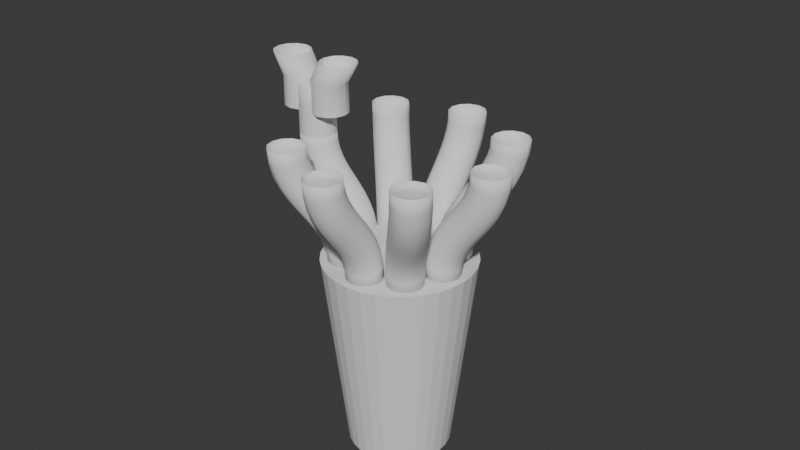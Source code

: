 # Source: 2m_vent_to_8x_710mm_vents_13.blend  (saved by Blender 5.1.29; exported with 4.5.12 LTS)
import bpy
from mathutils import Matrix  # noqa: F401  (used for matrix-valued properties, if any)

bpy.ops.wm.read_factory_settings(use_empty=True)
scene = bpy.context.scene
scene.name = 'Scene'

# ---- collections
col_0_710mmfi_vents = bpy.data.collections.new('0.710mmfi vents'); scene.collection.children.link(col_0_710mmfi_vents)

# ---- world
world_world = bpy.data.worlds.new('World'); scene.world = world_world
world_world.use_nodes = True; world_world.node_tree.nodes.clear()
_N = world_world.node_tree.nodes; _L = world_world.node_tree.links
n0 = _N.new('ShaderNodeOutputWorld'); n0.name = 'World Output'; n0.location = (200, 100)
n1 = _N.new('ShaderNodeBackground'); n1.name = 'Background'; n1.location = (-200, 100)
n1.inputs[0].default_value = (0.05088, 0.05088, 0.05088, 1.0)
_L.new(n1.outputs[0], n0.inputs[0])
n0.is_active_output = True
world_world.color = (0.05088, 0.05088, 0.05088)
world_world.sun_shadow_jitter_overblur = 0.0

# ---- meshes
me_cone_013 = bpy.data.meshes.new('Cone.013')
me_cone_013.from_pydata([(1.895e-05, 1.5, 4.0), (0.2927, 1.471, 4.0), (0.574, 1.386, 4.0), (0.8334, 1.247, 4.0), (1.061, 1.061, 4.0), (1.247, 0.8333, 4.0), (1.386, 0.574, 4.0), (1.471, 0.2926, 4.0), (1.5, -5.312e-05, 4.0), (1.471, -0.2927, 4.0), (1.386, -0.5741, 4.0), (1.247, -0.8334, 4.0), (1.061, -1.061, 4.0), (0.8334, -1.247, 4.0), (0.574, -1.386, 4.0), (0.2927, -1.471, 4.0), (1.895e-05, -1.5, 4.0), (-0.2926, -1.471, 4.0), (-0.574, -1.386, 4.0), (-0.8333, -1.247, 4.0), (-1.061, -1.061, 4.0), (-1.247, -0.8334, 4.0), (-1.386, -0.5741, 4.0), (-1.471, -0.2927, 4.0), (-1.5, -5.312e-05, 4.0), (-1.471, 0.2926, 4.0), (-1.386, 0.574, 4.0), (-1.247, 0.8333, 4.0), (-1.061, 1.061, 4.0), (-0.8333, 1.247, 4.0), (-0.574, 1.386, 4.0), (-0.2926, 1.471, 4.0), (1.337e-06, 1.029, 2.857e-07), (0.2008, 1.009, 2.857e-07), (0.3938, 0.9508, 2.857e-07), (0.5718, 0.8557, 2.857e-07), (0.7277, 0.7277, 2.857e-07), (0.8557, 0.5718, 2.857e-07), (0.9508, 0.3938, 2.857e-07), (1.009, 0.2008, 2.857e-07), (1.029, -8.855e-07, 2.857e-07), (1.009, -0.2008, 2.857e-07), (0.9508, -0.3938, 2.857e-07), (0.8557, -0.5718, 2.857e-07), (0.7277, -0.7277, 2.857e-07), (0.5718, -0.8557, 2.857e-07), (0.3938, -0.9508, 2.857e-07), (0.2008, -1.009, 2.857e-07), (1.337e-06, -1.029, 2.857e-07), (-0.2008, -1.009, 2.857e-07), (-0.3938, -0.9508, 2.857e-07), (-0.5718, -0.8557, 2.857e-07), (-0.7277, -0.7277, 2.857e-07), (-0.8557, -0.5718, 2.857e-07), (-0.9508, -0.3938, 2.857e-07), (-1.009, -0.2008, 2.857e-07), (-1.029, -8.855e-07, 2.857e-07), (-1.009, 0.2008, 2.857e-07), (-0.9508, 0.3938, 2.857e-07), (-0.8557, 0.5718, 2.857e-07), (-0.7277, 0.7277, 2.857e-07), (-0.5718, 0.8557, 2.857e-07), (-0.3938, 0.9508, 2.857e-07), (-0.2008, 1.009, 2.857e-07)], [], [(0, 31, 30, 29, 28, 27, 26, 25, 24, 23, 22, 21, 20, 19, 18, 17, 16, 15, 14, 13, 12, 11, 10, 9, 8, 7, 6, 5, 4, 3, 2, 1), (31, 0, 32, 63), (30, 31, 63, 62), (29, 30, 62, 61), (28, 29, 61, 60), (27, 28, 60, 59), (26, 27, 59, 58), (25, 26, 58, 57), (24, 25, 57, 56), (23, 24, 56, 55), (22, 23, 55, 54), (21, 22, 54, 53), (20, 21, 53, 52), (19, 20, 52, 51), (18, 19, 51, 50), (17, 18, 50, 49), (16, 17, 49, 48), (15, 16, 48, 47), (14, 15, 47, 46), (13, 14, 46, 45), (12, 13, 45, 44), (11, 12, 44, 43), (10, 11, 43, 42), (9, 10, 42, 41), (8, 9, 41, 40), (7, 8, 40, 39), (6, 7, 39, 38), (5, 6, 38, 37), (4, 5, 37, 36), (3, 4, 36, 35), (2, 3, 35, 34), (1, 2, 34, 33), (0, 1, 33, 32)])
_uv = me_cone_013.uv_layers.new(name='UVMap')
_uv.uv.foreach_set('vector', [0.75, 0.49, 0.7032, 0.4854, 0.6582, 0.4717, 0.6167, 0.4496, 0.5803, 0.4197, 0.5504, 0.3833, 0.5283, 0.3418, 0.5146, 0.2968, 0.51, 0.25, 0.5146, 0.2032, 0.5283, 0.1582, 0.5504, 0.1167, 0.5803, 0.08029, 0.6167, 0.05045, 0.6582, 0.02827, 0.7032, 0.01461, 0.75, 0.01, 0.7968, 0.01461, 0.8418, 0.02827, 0.8833, 0.05045, 0.9197, 0.08029, 0.9496, 0.1167, 0.9717, 0.1582, 0.9854, 0.2032, 0.99, 0.25, 0.9854, 0.2968, 0.9717, 0.3418, 0.9496, 0.3833, 0.9197, 0.4197, 0.8833, 0.4496, 0.8418, 0.4717, 0.7968, 0.4854, 0.2032, 0.4854, 0.25, 0.49, 0.25, 0.37, 0.2266, 0.3677, 0.1582, 0.4717, 0.2032, 0.4854, 0.2266, 0.3677, 0.2041, 0.3609, 0.1167, 0.4496, 0.1582, 0.4717, 0.2041, 0.3609, 0.1833, 0.3498, 0.08029, 0.4197, 0.1167, 0.4496, 0.1833, 0.3498, 0.1651, 0.3349, 0.05045, 0.3833, 0.08029, 0.4197, 0.1651, 0.3349, 0.1502, 0.3167, 0.02827, 0.3418, 0.05045, 0.3833, 0.1502, 0.3167, 0.1391, 0.2959, 0.01461, 0.2968, 0.02827, 0.3418, 0.1391, 0.2959, 0.1323, 0.2734, 0.01, 0.25, 0.01461, 0.2968, 0.1323, 0.2734, 0.13, 0.25, 0.01461, 0.2032, 0.01, 0.25, 0.13, 0.25, 0.1323, 0.2266, 0.02827, 0.1582, 0.01461, 0.2032, 0.1323, 0.2266, 0.1391, 0.2041, 0.05045, 0.1167, 0.02827, 0.1582, 0.1391, 0.2041, 0.1502, 0.1833, 0.08029, 0.08029, 0.05045, 0.1167, 0.1502, 0.1833, 0.1651, 0.1651, 0.1167, 0.05045, 0.08029, 0.08029, 0.1651, 0.1651, 0.1833, 0.1502, 0.1582, 0.02827, 0.1167, 0.05045, 0.1833, 0.1502, 0.2041, 0.1391, 0.2032, 0.01461, 0.1582, 0.02827, 0.2041, 0.1391, 0.2266, 0.1323, 0.25, 0.01, 0.2032, 0.01461, 0.2266, 0.1323, 0.25, 0.13, 0.2968, 0.01461, 0.25, 0.01, 0.25, 0.13, 0.2734, 0.1323, 0.3418, 0.02827, 0.2968, 0.01461, 0.2734, 0.1323, 0.2959, 0.1391, 0.3833, 0.05045, 0.3418, 0.02827, 0.2959, 0.1391, 0.3167, 0.1502, 0.4197, 0.08029, 0.3833, 0.05045, 0.3167, 0.1502, 0.3349, 0.1651, 0.4496, 0.1167, 0.4197, 0.08029, 0.3349, 0.1651, 0.3498, 0.1833, 0.4717, 0.1582, 0.4496, 0.1167, 0.3498, 0.1833, 0.3609, 0.2041, 0.4854, 0.2032, 0.4717, 0.1582, 0.3609, 0.2041, 0.3677, 0.2266, 0.49, 0.25, 0.4854, 0.2032, 0.3677, 0.2266, 0.37, 0.25, 0.4854, 0.2968, 0.49, 0.25, 0.37, 0.25, 0.3677, 0.2734, 0.4717, 0.3418, 0.4854, 0.2968, 0.3677, 0.2734, 0.3609, 0.2959, 0.4496, 0.3833, 0.4717, 0.3418, 0.3609, 0.2959, 0.3498, 0.3167, 0.4197, 0.4197, 0.4496, 0.3833, 0.3498, 0.3167, 0.3349, 0.3349, 0.3833, 0.4496, 0.4197, 0.4197, 0.3349, 0.3349, 0.3167, 0.3498, 0.3418, 0.4717, 0.3833, 0.4496, 0.3167, 0.3498, 0.2959, 0.3609, 0.2968, 0.4854, 0.3418, 0.4717, 0.2959, 0.3609, 0.2734, 0.3677, 0.25, 0.49, 0.2968, 0.4854, 0.2734, 0.3677, 0.25, 0.37])
me_cone_013.update()
me_cone_007 = bpy.data.meshes.new('Cone.007')
me_cone_007.from_pydata([(-1.826e-08, 1.508, 2.667), (0.2942, 1.479, 2.667), (0.5771, 1.393, 2.667), (0.8378, 1.254, 2.667), (1.066, 1.066, 2.667), (1.254, 0.8378, 2.667), (1.393, 0.5771, 2.667), (1.479, 0.2942, 2.667), (1.508, 0.0, 2.667), (1.479, -0.2942, 2.667), (1.393, -0.5771, 2.667), (1.254, -0.8378, 2.667), (1.066, -1.066, 2.667), (0.8378, -1.254, 2.667), (0.5771, -1.393, 2.667), (0.2942, -1.479, 2.667), (-1.826e-08, -1.508, 2.667), (-0.2942, -1.479, 2.667), (-0.5771, -1.393, 2.667), (-0.8378, -1.254, 2.667), (-1.066, -1.066, 2.667), (-1.254, -0.8378, 2.667), (-1.393, -0.5771, 2.667), (-1.479, -0.2942, 2.667), (-1.508, 0.0, 2.667), (-1.479, 0.2942, 2.667), (-1.393, 0.5771, 2.667), (-1.254, 0.8378, 2.667), (-1.066, 1.066, 2.667), (-0.8378, 1.254, 2.667), (-0.5771, 1.393, 2.667), (-0.2942, 1.479, 2.667), (5.157e-11, 0.09789, 0.0), (0.0191, 0.09601, 0.0), (0.03746, 0.09044, 0.0), (0.05438, 0.08139, 0.0), (0.06922, 0.06922, 0.0), (0.08139, 0.05438, 0.0), (0.09044, 0.03746, 0.0), (0.09601, 0.0191, 0.0), (0.09789, 2.413e-10, 0.0), (0.09601, -0.0191, 0.0), (0.09044, -0.03746, 0.0), (0.08139, -0.05438, 0.0), (0.06922, -0.06922, 0.0), (0.05438, -0.08139, 0.0), (0.03746, -0.09044, 0.0), (0.0191, -0.09601, 0.0), (5.157e-11, -0.09789, 0.0), (-0.0191, -0.09601, 0.0), (-0.03746, -0.09044, 0.0), (-0.05438, -0.08139, 0.0), (-0.06922, -0.06922, 0.0), (-0.08139, -0.05438, 0.0), (-0.09044, -0.03746, 0.0), (-0.09601, -0.0191, 0.0), (-0.09789, 2.413e-10, 0.0), (-0.09601, 0.0191, 0.0), (-0.09044, 0.03746, 0.0), (-0.08139, 0.05438, 0.0), (-0.06922, 0.06922, 0.0), (-0.05438, 0.08139, 0.0), (-0.03746, 0.09044, 0.0), (-0.0191, 0.09601, 0.0), (-1.137e-07, 1.508, 3.073), (0.2942, 1.479, 3.073), (0.5771, 1.393, 3.073), (0.8378, 1.254, 3.073), (1.066, 1.066, 3.073), (1.254, 0.8378, 3.073), (1.393, 0.5771, 3.073), (1.479, 0.2942, 3.073), (1.508, 0.0, 3.073), (1.479, -0.2942, 3.073), (1.393, -0.5771, 3.073), (1.254, -0.8378, 3.073), (1.066, -1.066, 3.073), (0.8378, -1.254, 3.073), (0.5771, -1.393, 3.073), (0.2942, -1.479, 3.073), (-1.137e-07, -1.508, 3.073), (-0.2942, -1.479, 3.073), (-0.5771, -1.393, 3.073), (-0.8378, -1.254, 3.073), (-1.066, -1.066, 3.073), (-1.254, -0.8378, 3.073), (-1.393, -0.5771, 3.073), (-1.479, -0.2942, 3.073), (-1.508, 0.0, 3.073), (-1.479, 0.2942, 3.073), (-1.393, 0.5771, 3.073), (-1.254, 0.8378, 3.073), (-1.066, 1.066, 3.073), (-0.8378, 1.254, 3.073), (-0.5771, 1.393, 3.073), (-0.2942, 1.479, 3.073)], [], [(17, 16, 80, 81), (31, 0, 32, 63), (30, 31, 63, 62), (29, 30, 62, 61), (28, 29, 61, 60), (27, 28, 60, 59), (26, 27, 59, 58), (25, 26, 58, 57), (24, 25, 57, 56), (23, 24, 56, 55), (22, 23, 55, 54), (21, 22, 54, 53), (20, 21, 53, 52), (19, 20, 52, 51), (18, 19, 51, 50), (17, 18, 50, 49), (16, 17, 49, 48), (15, 16, 48, 47), (14, 15, 47, 46), (13, 14, 46, 45), (12, 13, 45, 44), (11, 12, 44, 43), (10, 11, 43, 42), (9, 10, 42, 41), (8, 9, 41, 40), (7, 8, 40, 39), (6, 7, 39, 38), (5, 6, 38, 37), (4, 5, 37, 36), (3, 4, 36, 35), (2, 3, 35, 34), (1, 2, 34, 33), (0, 1, 33, 32), (64, 95, 94, 93, 92, 91, 90, 89, 88, 87, 86, 85, 84, 83, 82, 81, 80, 79, 78, 77, 76, 75, 74, 73, 72, 71, 70, 69, 68, 67, 66, 65), (24, 23, 87, 88), (4, 3, 67, 68), (31, 30, 94, 95), (11, 10, 74, 75), (18, 17, 81, 82), (25, 24, 88, 89), (5, 4, 68, 69), (0, 31, 95, 64), (12, 11, 75, 76), (19, 18, 82, 83), (26, 25, 89, 90), (6, 5, 69, 70), (13, 12, 76, 77), (20, 19, 83, 84), (27, 26, 90, 91), (7, 6, 70, 71), (14, 13, 77, 78), (21, 20, 84, 85), (1, 0, 64, 65), (28, 27, 91, 92), (8, 7, 71, 72), (15, 14, 78, 79), (22, 21, 85, 86), (2, 1, 65, 66), (29, 28, 92, 93), (9, 8, 72, 73), (16, 15, 79, 80), (23, 22, 86, 87), (3, 2, 66, 67), (30, 29, 93, 94), (10, 9, 73, 74)])
_uv = me_cone_007.uv_layers.new(name='UVMap')
_uv.uv.foreach_set('vector', [0.2032, 0.01461, 0.25, 0.01, 0.25, 0.01, 0.2032, 0.01461, 0.2032, 0.4854, 0.25, 0.49, 0.25, 0.37, 0.2266, 0.3677, 0.1582, 0.4717, 0.2032, 0.4854, 0.2266, 0.3677, 0.2041, 0.3609, 0.1167, 0.4496, 0.1582, 0.4717, 0.2041, 0.3609, 0.1833, 0.3498, 0.08029, 0.4197, 0.1167, 0.4496, 0.1833, 0.3498, 0.1651, 0.3349, 0.05045, 0.3833, 0.08029, 0.4197, 0.1651, 0.3349, 0.1502, 0.3167, 0.02827, 0.3418, 0.05045, 0.3833, 0.1502, 0.3167, 0.1391, 0.2959, 0.01461, 0.2968, 0.02827, 0.3418, 0.1391, 0.2959, 0.1323, 0.2734, 0.01, 0.25, 0.01461, 0.2968, 0.1323, 0.2734, 0.13, 0.25, 0.01461, 0.2032, 0.01, 0.25, 0.13, 0.25, 0.1323, 0.2266, 0.02827, 0.1582, 0.01461, 0.2032, 0.1323, 0.2266, 0.1391, 0.2041, 0.05045, 0.1167, 0.02827, 0.1582, 0.1391, 0.2041, 0.1502, 0.1833, 0.08029, 0.08029, 0.05045, 0.1167, 0.1502, 0.1833, 0.1651, 0.1651, 0.1167, 0.05045, 0.08029, 0.08029, 0.1651, 0.1651, 0.1833, 0.1502, 0.1582, 0.02827, 0.1167, 0.05045, 0.1833, 0.1502, 0.2041, 0.1391, 0.2032, 0.01461, 0.1582, 0.02827, 0.2041, 0.1391, 0.2266, 0.1323, 0.25, 0.01, 0.2032, 0.01461, 0.2266, 0.1323, 0.25, 0.13, 0.2968, 0.01461, 0.25, 0.01, 0.25, 0.13, 0.2734, 0.1323, 0.3418, 0.02827, 0.2968, 0.01461, 0.2734, 0.1323, 0.2959, 0.1391, 0.3833, 0.05045, 0.3418, 0.02827, 0.2959, 0.1391, 0.3167, 0.1502, 0.4197, 0.08029, 0.3833, 0.05045, 0.3167, 0.1502, 0.3349, 0.1651, 0.4496, 0.1167, 0.4197, 0.08029, 0.3349, 0.1651, 0.3498, 0.1833, 0.4717, 0.1582, 0.4496, 0.1167, 0.3498, 0.1833, 0.3609, 0.2041, 0.4854, 0.2032, 0.4717, 0.1582, 0.3609, 0.2041, 0.3677, 0.2266, 0.49, 0.25, 0.4854, 0.2032, 0.3677, 0.2266, 0.37, 0.25, 0.4854, 0.2968, 0.49, 0.25, 0.37, 0.25, 0.3677, 0.2734, 0.4717, 0.3418, 0.4854, 0.2968, 0.3677, 0.2734, 0.3609, 0.2959, 0.4496, 0.3833, 0.4717, 0.3418, 0.3609, 0.2959, 0.3498, 0.3167, 0.4197, 0.4197, 0.4496, 0.3833, 0.3498, 0.3167, 0.3349, 0.3349, 0.3833, 0.4496, 0.4197, 0.4197, 0.3349, 0.3349, 0.3167, 0.3498, 0.3418, 0.4717, 0.3833, 0.4496, 0.3167, 0.3498, 0.2959, 0.3609, 0.2968, 0.4854, 0.3418, 0.4717, 0.2959, 0.3609, 0.2734, 0.3677, 0.25, 0.49, 0.2968, 0.4854, 0.2734, 0.3677, 0.25, 0.37, 0.75, 0.49, 0.7032, 0.4854, 0.6582, 0.4717, 0.6167, 0.4496, 0.5803, 0.4197, 0.5504, 0.3833, 0.5283, 0.3418, 0.5146, 0.2968, 0.51, 0.25, 0.5146, 0.2032, 0.5283, 0.1582, 0.5504, 0.1167, 0.5803, 0.08029, 0.6167, 0.05045, 0.6582, 0.02827, 0.7032, 0.01461, 0.75, 0.01, 0.7968, 0.01461, 0.8418, 0.02827, 0.8833, 0.05045, 0.9197, 0.08029, 0.9496, 0.1167, 0.9717, 0.1582, 0.9854, 0.2032, 0.99, 0.25, 0.9854, 0.2968, 0.9717, 0.3418, 0.9496, 0.3833, 0.9197, 0.4197, 0.8833, 0.4496, 0.8418, 0.4717, 0.7968, 0.4854, 0.01, 0.25, 0.01461, 0.2032, 0.01461, 0.2032, 0.01, 0.25, 0.4197, 0.4197, 0.3833, 0.4496, 0.3833, 0.4496, 0.4197, 0.4197, 0.2032, 0.4854, 0.1582, 0.4717, 0.1582, 0.4717, 0.2032, 0.4854, 0.4496, 0.1167, 0.4717, 0.1582, 0.4717, 0.1582, 0.4496, 0.1167, 0.1582, 0.02827, 0.2032, 0.01461, 0.2032, 0.01461, 0.1582, 0.02827, 0.01461, 0.2968, 0.01, 0.25, 0.01, 0.25, 0.01461, 0.2968, 0.4496, 0.3833, 0.4197, 0.4197, 0.4197, 0.4197, 0.4496, 0.3833, 0.25, 0.49, 0.2032, 0.4854, 0.2032, 0.4854, 0.25, 0.49, 0.4197, 0.08029, 0.4496, 0.1167, 0.4496, 0.1167, 0.4197, 0.08029, 0.1167, 0.05045, 0.1582, 0.02827, 0.1582, 0.02827, 0.1167, 0.05045, 0.02827, 0.3418, 0.01461, 0.2968, 0.01461, 0.2968, 0.02827, 0.3418, 0.4717, 0.3418, 0.4496, 0.3833, 0.4496, 0.3833, 0.4717, 0.3418, 0.3833, 0.05045, 0.4197, 0.08029, 0.4197, 0.08029, 0.3833, 0.05045, 0.08029, 0.08029, 0.1167, 0.05045, 0.1167, 0.05045, 0.08029, 0.08029, 0.05045, 0.3833, 0.02827, 0.3418, 0.02827, 0.3418, 0.05045, 0.3833, 0.4854, 0.2968, 0.4717, 0.3418, 0.4717, 0.3418, 0.4854, 0.2968, 0.3418, 0.02827, 0.3833, 0.05045, 0.3833, 0.05045, 0.3418, 0.02827, 0.05045, 0.1167, 0.08029, 0.08029, 0.08029, 0.08029, 0.05045, 0.1167, 0.2968, 0.4854, 0.25, 0.49, 0.25, 0.49, 0.2968, 0.4854, 0.08029, 0.4197, 0.05045, 0.3833, 0.05045, 0.3833, 0.08029, 0.4197, 0.49, 0.25, 0.4854, 0.2968, 0.4854, 0.2968, 0.49, 0.25, 0.2968, 0.01461, 0.3418, 0.02827, 0.3418, 0.02827, 0.2968, 0.01461, 0.02827, 0.1582, 0.05045, 0.1167, 0.05045, 0.1167, 0.02827, 0.1582, 0.3418, 0.4717, 0.2968, 0.4854, 0.2968, 0.4854, 0.3418, 0.4717, 0.1167, 0.4496, 0.08029, 0.4197, 0.08029, 0.4197, 0.1167, 0.4496, 0.4854, 0.2032, 0.49, 0.25, 0.49, 0.25, 0.4854, 0.2032, 0.25, 0.01, 0.2968, 0.01461, 0.2968, 0.01461, 0.25, 0.01, 0.01461, 0.2032, 0.02827, 0.1582, 0.02827, 0.1582, 0.01461, 0.2032, 0.3833, 0.4496, 0.3418, 0.4717, 0.3418, 0.4717, 0.3833, 0.4496, 0.1582, 0.4717, 0.1167, 0.4496, 0.1167, 0.4496, 0.1582, 0.4717, 0.4717, 0.1582, 0.4854, 0.2032, 0.4854, 0.2032, 0.4717, 0.1582])
me_cone_007.update()
me_b_ziercurve_001 = bpy.data.meshes.new('BézierCurve.001')
me_b_ziercurve_001.from_pydata([(-1.336, -0.228, 2.0), (-1.203, -0.3616, 2.0), (-1.02, -0.4105, 2.0), (-0.8378, -0.3616, 2.0), (-0.7042, -0.228, 2.0), (-0.6553, -0.04551, 2.0), (-0.7042, 0.137, 2.0), (-0.8378, 0.2706, 2.0), (-1.02, 0.3195, 2.0), (-1.203, 0.2706, 2.0), (-1.336, 0.137, 2.0), (-1.385, -0.04551, 2.0), (-1.336, -0.228, 2.6), (-1.203, -0.3616, 2.6), (-1.02, -0.4105, 2.6), (-0.8378, -0.3616, 2.6), (-0.7042, -0.228, 2.6), (-0.6553, -0.04551, 2.6), (-0.7042, 0.137, 2.6), (-0.8378, 0.2706, 2.6), (-1.02, 0.3195, 2.6), (-1.203, 0.2706, 2.6), (-1.336, 0.137, 2.6), (-1.385, -0.04551, 2.6), (-1.336, -0.228, 3.0), (-1.203, -0.3616, 3.0), (-1.02, -0.4105, 3.0), (-0.8378, -0.3616, 3.0), (-0.7042, -0.228, 3.0), (-0.6553, -0.04551, 3.0), (-0.7042, 0.137, 3.0), (-0.8378, 0.2706, 3.0), (-1.02, 0.3195, 3.0), (-1.203, 0.2706, 3.0), (-1.336, 0.137, 3.0), (-1.385, -0.04551, 3.0), (-1.975, -0.04551, 3.471), (-1.927, 0.132, 3.471), (-1.797, 0.2619, 3.471), (-1.62, 0.3095, 3.471), (-1.442, 0.2619, 3.471), (-1.313, 0.132, 3.471), (-1.265, -0.04551, 3.471), (-1.313, -0.223, 3.471), (-1.442, -0.3529, 3.471), (-1.62, -0.4005, 3.471), (-1.797, -0.3529, 3.471), (-1.927, -0.223, 3.471), (-1.74, -0.04551, 3.067), (-1.692, 0.132, 3.067), (-1.562, 0.2619, 3.067), (-1.385, 0.3095, 3.067), (-1.207, 0.2619, 3.067), (-1.078, 0.132, 3.067), (-1.03, -0.04551, 3.067), (-1.078, -0.223, 3.067), (-1.207, -0.3529, 3.067), (-1.385, -0.4005, 3.067), (-1.562, -0.3529, 3.067), (-1.692, -0.223, 3.067), (-1.74, -0.04551, 2.471), (-1.692, 0.132, 2.471), (-1.562, 0.2619, 2.471), (-1.385, 0.3095, 2.471), (-1.207, 0.2619, 2.471), (-1.078, 0.132, 2.471), (-1.03, -0.04551, 2.471), (-1.078, -0.223, 2.471), (-1.207, -0.3529, 2.471), (-1.385, -0.4005, 2.471), (-1.562, -0.3529, 2.471), (-1.692, -0.223, 2.471), (-1.985, -0.04551, 3.471), (-1.936, 0.137, 3.471), (-1.802, 0.2706, 3.471), (-1.62, 0.3195, 3.471), (-1.437, 0.2706, 3.471), (-1.304, 0.137, 3.471), (-1.255, -0.04551, 3.471), (-1.304, -0.228, 3.471), (-1.437, -0.3616, 3.471), (-1.62, -0.4105, 3.471), (-1.802, -0.3616, 3.471), (-1.936, -0.228, 3.471), (-1.75, -0.04551, 3.067), (-1.701, 0.137, 3.067), (-1.567, 0.2706, 3.067), (-1.385, 0.3195, 3.067), (-1.202, 0.2706, 3.067), (-1.069, 0.137, 3.067), (-1.02, -0.04551, 3.067), (-1.069, -0.228, 3.067), (-1.202, -0.3616, 3.067), (-1.385, -0.4105, 3.067), (-1.567, -0.3616, 3.067), (-1.701, -0.228, 3.067), (-1.75, -0.04551, 2.471), (-1.701, 0.137, 2.471), (-1.567, 0.2706, 2.471), (-1.385, 0.3195, 2.471), (-1.202, 0.2706, 2.471), (-1.069, 0.137, 2.471), (-1.02, -0.04551, 2.471), (-1.069, -0.228, 2.471), (-1.202, -0.3616, 2.471), (-1.385, -0.4105, 2.471), (-1.567, -0.3616, 2.471), (-1.701, -0.228, 2.471), (-1.328, -0.223, 2.0), (-1.198, -0.3529, 2.0), (-1.02, -0.4005, 2.0), (-0.8428, -0.3529, 2.0), (-0.7128, -0.223, 2.0), (-0.6653, -0.04551, 2.0), (-0.7128, 0.132, 2.0), (-0.8428, 0.2619, 2.0), (-1.02, 0.3095, 2.0), (-1.198, 0.2619, 2.0), (-1.328, 0.132, 2.0), (-1.375, -0.04551, 2.0), (-1.328, -0.223, 2.6), (-1.198, -0.3529, 2.6), (-1.02, -0.4005, 2.6), (-0.8428, -0.3529, 2.6), (-0.7128, -0.223, 2.6), (-0.6653, -0.04551, 2.6), (-0.7128, 0.132, 2.6), (-0.8428, 0.2619, 2.6), (-1.02, 0.3095, 2.6), (-1.198, 0.2619, 2.6), (-1.328, 0.132, 2.6), (-1.375, -0.04551, 2.6), (-1.328, -0.223, 3.0), (-1.198, -0.3529, 3.0), (-1.02, -0.4005, 3.0), (-0.8428, -0.3529, 3.0), (-0.7128, -0.223, 3.0), (-0.6653, -0.04551, 3.0), (-0.7128, 0.132, 3.0), (-0.8428, 0.2619, 3.0), (-1.02, 0.3095, 3.0), (-1.198, 0.2619, 3.0), (-1.328, 0.132, 3.0), (-1.375, -0.04551, 3.0), (-0.3825, -0.228, 2.471), (-0.5161, -0.3616, 2.471), (-0.6986, -0.4105, 2.471), (-0.8811, -0.3616, 2.471), (-1.015, -0.228, 2.471), (-1.064, -0.04551, 2.471), (-1.015, 0.137, 2.471), (-0.8811, 0.2706, 2.471), (-0.6986, 0.3195, 2.471), (-0.5161, 0.2706, 2.471), (-0.3825, 0.137, 2.471), (-0.3336, -0.04551, 2.471), (-0.3825, -0.228, 3.067), (-0.5161, -0.3616, 3.067), (-0.6986, -0.4105, 3.067), (-0.8811, -0.3616, 3.067), (-1.015, -0.228, 3.067), (-1.064, -0.04551, 3.067), (-1.015, 0.137, 3.067), (-0.8811, 0.2706, 3.067), (-0.6986, 0.3195, 3.067), (-0.5161, 0.2706, 3.067), (-0.3825, 0.137, 3.067), (-0.3336, -0.04551, 3.067), (-0.1475, -0.228, 3.471), (-0.2811, -0.3616, 3.471), (-0.4636, -0.4105, 3.471), (-0.6461, -0.3616, 3.471), (-0.7797, -0.228, 3.471), (-0.8286, -0.04551, 3.471), (-0.7797, 0.137, 3.471), (-0.6461, 0.2706, 3.471), (-0.4636, 0.3195, 3.471), (-0.2811, 0.2706, 3.471), (-0.1475, 0.137, 3.471), (-0.09862, -0.04551, 3.471), (-0.3912, -0.223, 2.471), (-0.5211, -0.3529, 2.471), (-0.6986, -0.4005, 2.471), (-0.8761, -0.3529, 2.471), (-1.006, -0.223, 2.471), (-1.054, -0.04551, 2.471), (-1.006, 0.132, 2.471), (-0.8761, 0.2619, 2.471), (-0.6986, 0.3095, 2.471), (-0.5211, 0.2619, 2.471), (-0.3912, 0.132, 2.471), (-0.3436, -0.04551, 2.471), (-0.3912, -0.223, 3.067), (-0.5211, -0.3529, 3.067), (-0.6986, -0.4005, 3.067), (-0.8761, -0.3529, 3.067), (-1.006, -0.223, 3.067), (-1.054, -0.04551, 3.067), (-1.006, 0.132, 3.067), (-0.8761, 0.2619, 3.067), (-0.6986, 0.3095, 3.067), (-0.5211, 0.2619, 3.067), (-0.3912, 0.132, 3.067), (-0.3436, -0.04551, 3.067), (-0.1562, -0.223, 3.471), (-0.2861, -0.3529, 3.471), (-0.4636, -0.4005, 3.471), (-0.6411, -0.3529, 3.471), (-0.7711, -0.223, 3.471), (-0.8186, -0.04551, 3.471), (-0.7711, 0.132, 3.471), (-0.6411, 0.2619, 3.471), (-0.4636, 0.3095, 3.471), (-0.2861, 0.2619, 3.471), (-0.1562, 0.132, 3.471), (-0.1086, -0.04551, 3.471)], [], [(0, 12, 23, 11), (1, 13, 12, 0), (2, 14, 13, 1), (3, 15, 14, 2), (4, 16, 15, 3), (5, 17, 16, 4), (6, 18, 17, 5), (7, 19, 18, 6), (8, 20, 19, 7), (9, 21, 20, 8), (10, 22, 21, 9), (11, 23, 22, 10), (12, 24, 35, 23), (13, 25, 24, 12), (14, 26, 25, 13), (15, 27, 26, 14), (16, 28, 27, 15), (17, 29, 28, 16), (18, 30, 29, 17), (19, 31, 30, 18), (20, 32, 31, 19), (21, 33, 32, 20), (22, 34, 33, 21), (23, 35, 34, 22), (73, 72, 36, 37), (74, 73, 37, 38), (75, 74, 38, 39), (76, 75, 39, 40), (77, 76, 40, 41), (78, 77, 41, 42), (79, 78, 42, 43), (80, 79, 43, 44), (81, 80, 44, 45), (82, 81, 45, 46), (83, 82, 46, 47), (72, 83, 47, 36), (48, 49, 37, 36), (49, 50, 38, 37), (50, 51, 39, 38), (51, 52, 40, 39), (52, 53, 41, 40), (53, 54, 42, 41), (54, 55, 43, 42), (55, 56, 44, 43), (56, 57, 45, 44), (57, 58, 46, 45), (58, 59, 47, 46), (59, 48, 36, 47), (60, 61, 49, 48), (61, 62, 50, 49), (62, 63, 51, 50), (63, 64, 52, 51), (64, 65, 53, 52), (65, 66, 54, 53), (66, 67, 55, 54), (67, 68, 56, 55), (68, 69, 57, 56), (69, 70, 58, 57), (70, 71, 59, 58), (71, 60, 48, 59), (84, 72, 73, 85), (85, 73, 74, 86), (86, 74, 75, 87), (87, 75, 76, 88), (88, 76, 77, 89), (89, 77, 78, 90), (90, 78, 79, 91), (91, 79, 80, 92), (92, 80, 81, 93), (93, 81, 82, 94), (94, 82, 83, 95), (95, 83, 72, 84), (96, 84, 85, 97), (97, 85, 86, 98), (98, 86, 87, 99), (99, 87, 88, 100), (100, 88, 89, 101), (101, 89, 90, 102), (102, 90, 91, 103), (103, 91, 92, 104), (104, 92, 93, 105), (105, 93, 94, 106), (106, 94, 95, 107), (107, 95, 84, 96), (108, 119, 131, 120), (109, 108, 120, 121), (110, 109, 121, 122), (111, 110, 122, 123), (112, 111, 123, 124), (113, 112, 124, 125), (114, 113, 125, 126), (115, 114, 126, 127), (116, 115, 127, 128), (117, 116, 128, 129), (118, 117, 129, 130), (119, 118, 130, 131), (120, 131, 143, 132), (121, 120, 132, 133), (122, 121, 133, 134), (123, 122, 134, 135), (124, 123, 135, 136), (125, 124, 136, 137), (126, 125, 137, 138), (127, 126, 138, 139), (128, 127, 139, 140), (129, 128, 140, 141), (130, 129, 141, 142), (131, 130, 142, 143), (35, 24, 132, 143), (24, 25, 133, 132), (25, 26, 134, 133), (26, 27, 135, 134), (27, 28, 136, 135), (28, 29, 137, 136), (29, 30, 138, 137), (30, 31, 139, 138), (31, 32, 140, 139), (32, 33, 141, 140), (33, 34, 142, 141), (34, 35, 143, 142), (144, 156, 167, 155), (145, 157, 156, 144), (146, 158, 157, 145), (147, 159, 158, 146), (148, 160, 159, 147), (149, 161, 160, 148), (150, 162, 161, 149), (151, 163, 162, 150), (152, 164, 163, 151), (153, 165, 164, 152), (154, 166, 165, 153), (155, 167, 166, 154), (156, 168, 179, 167), (157, 169, 168, 156), (158, 170, 169, 157), (159, 171, 170, 158), (160, 172, 171, 159), (161, 173, 172, 160), (162, 174, 173, 161), (163, 175, 174, 162), (164, 176, 175, 163), (165, 177, 176, 164), (166, 178, 177, 165), (167, 179, 178, 166), (180, 191, 203, 192), (181, 180, 192, 193), (182, 181, 193, 194), (183, 182, 194, 195), (184, 183, 195, 196), (185, 184, 196, 197), (186, 185, 197, 198), (187, 186, 198, 199), (188, 187, 199, 200), (189, 188, 200, 201), (190, 189, 201, 202), (191, 190, 202, 203), (192, 203, 215, 204), (193, 192, 204, 205), (194, 193, 205, 206), (195, 194, 206, 207), (196, 195, 207, 208), (197, 196, 208, 209), (198, 197, 209, 210), (199, 198, 210, 211), (200, 199, 211, 212), (201, 200, 212, 213), (202, 201, 213, 214), (203, 202, 214, 215), (179, 168, 204, 215), (168, 169, 205, 204), (169, 170, 206, 205), (170, 171, 207, 206), (171, 172, 208, 207), (172, 173, 209, 208), (173, 174, 210, 209), (174, 175, 211, 210), (175, 176, 212, 211), (176, 177, 213, 212), (177, 178, 214, 213), (178, 179, 215, 214)])
me_b_ziercurve_001.polygons.foreach_set('use_smooth', [True] * 180)
_uv = me_b_ziercurve_001.uv_layers.new(name='UVMap')
_uv.uv.foreach_set('vector', [0.8333, 1.0, 0.9167, 1.0, 0.9167, 0.9167, 0.8333, 0.9167, 0.8333, 0.08333, 0.9167, 0.08333, 0.9167, 0.0, 0.8333, 0.0, 0.8333, 0.1667, 0.9167, 0.1667, 0.9167, 0.08333, 0.8333, 0.08333, 0.8333, 0.25, 0.9167, 0.25, 0.9167, 0.1667, 0.8333, 0.1667, 0.8333, 0.3333, 0.9167, 0.3333, 0.9167, 0.25, 0.8333, 0.25, 0.8333, 0.4167, 0.9167, 0.4167, 0.9167, 0.3333, 0.8333, 0.3333, 0.8333, 0.5, 0.9167, 0.5, 0.9167, 0.4167, 0.8333, 0.4167, 0.8333, 0.5833, 0.9167, 0.5833, 0.9167, 0.5, 0.8333, 0.5, 0.8333, 0.6667, 0.9167, 0.6667, 0.9167, 0.5833, 0.8333, 0.5833, 0.8333, 0.75, 0.9167, 0.75, 0.9167, 0.6667, 0.8333, 0.6667, 0.8333, 0.8333, 0.9167, 0.8333, 0.9167, 0.75, 0.8333, 0.75, 0.8333, 0.9167, 0.9167, 0.9167, 0.9167, 0.8333, 0.8333, 0.8333, 0.9167, 1.0, 1.0, 1.0, 1.0, 0.9167, 0.9167, 0.9167, 0.9167, 0.08333, 1.0, 0.08333, 1.0, 0.0, 0.9167, 0.0, 0.9167, 0.1667, 1.0, 0.1667, 1.0, 0.08333, 0.9167, 0.08333, 0.9167, 0.25, 1.0, 0.25, 1.0, 0.1667, 0.9167, 0.1667, 0.9167, 0.3333, 1.0, 0.3333, 1.0, 0.25, 0.9167, 0.25, 0.9167, 0.4167, 1.0, 0.4167, 1.0, 0.3333, 0.9167, 0.3333, 0.9167, 0.5, 1.0, 0.5, 1.0, 0.4167, 0.9167, 0.4167, 0.9167, 0.5833, 1.0, 0.5833, 1.0, 0.5, 0.9167, 0.5, 0.9167, 0.6667, 1.0, 0.6667, 1.0, 0.5833, 0.9167, 0.5833, 0.9167, 0.75, 1.0, 0.75, 1.0, 0.6667, 0.9167, 0.6667, 0.9167, 0.8333, 1.0, 0.8333, 1.0, 0.75, 0.9167, 0.75, 0.9167, 0.9167, 1.0, 0.9167, 1.0, 0.8333, 0.9167, 0.8333, 1.0, 0.8333, 1.0, 0.9167, 1.0, 0.9167, 1.0, 0.8333, 1.0, 0.75, 1.0, 0.8333, 1.0, 0.8333, 1.0, 0.75, 1.0, 0.6667, 1.0, 0.75, 1.0, 0.75, 1.0, 0.6667, 1.0, 0.5833, 1.0, 0.6667, 1.0, 0.6667, 1.0, 0.5833, 1.0, 0.5, 1.0, 0.5833, 1.0, 0.5833, 1.0, 0.5, 1.0, 0.4167, 1.0, 0.5, 1.0, 0.5, 1.0, 0.4167, 1.0, 0.3333, 1.0, 0.4167, 1.0, 0.4167, 1.0, 0.3333, 1.0, 0.25, 1.0, 0.3333, 1.0, 0.3333, 1.0, 0.25, 1.0, 0.1667, 1.0, 0.25, 1.0, 0.25, 1.0, 0.1667, 1.0, 0.08333, 1.0, 0.1667, 1.0, 0.1667, 1.0, 0.08333, 1.0, 0.0, 1.0, 0.08333, 1.0, 0.08333, 1.0, 0.0, 1.0, 0.9167, 1.0, 1.0, 1.0, 1.0, 1.0, 0.9167, 0.9167, 0.9167, 0.9167, 0.8333, 1.0, 0.8333, 1.0, 0.9167, 0.9167, 0.8333, 0.9167, 0.75, 1.0, 0.75, 1.0, 0.8333, 0.9167, 0.75, 0.9167, 0.6667, 1.0, 0.6667, 1.0, 0.75, 0.9167, 0.6667, 0.9167, 0.5833, 1.0, 0.5833, 1.0, 0.6667, 0.9167, 0.5833, 0.9167, 0.5, 1.0, 0.5, 1.0, 0.5833, 0.9167, 0.5, 0.9167, 0.4167, 1.0, 0.4167, 1.0, 0.5, 0.9167, 0.4167, 0.9167, 0.3333, 1.0, 0.3333, 1.0, 0.4167, 0.9167, 0.3333, 0.9167, 0.25, 1.0, 0.25, 1.0, 0.3333, 0.9167, 0.25, 0.9167, 0.1667, 1.0, 0.1667, 1.0, 0.25, 0.9167, 0.1667, 0.9167, 0.08333, 1.0, 0.08333, 1.0, 0.1667, 0.9167, 0.08333, 0.9167, 0.0, 1.0, 0.0, 1.0, 0.08333, 0.9167, 1.0, 0.9167, 0.9167, 1.0, 0.9167, 1.0, 1.0, 0.8333, 0.9167, 0.8333, 0.8333, 0.9167, 0.8333, 0.9167, 0.9167, 0.8333, 0.8333, 0.8333, 0.75, 0.9167, 0.75, 0.9167, 0.8333, 0.8333, 0.75, 0.8333, 0.6667, 0.9167, 0.6667, 0.9167, 0.75, 0.8333, 0.6667, 0.8333, 0.5833, 0.9167, 0.5833, 0.9167, 0.6667, 0.8333, 0.5833, 0.8333, 0.5, 0.9167, 0.5, 0.9167, 0.5833, 0.8333, 0.5, 0.8333, 0.4167, 0.9167, 0.4167, 0.9167, 0.5, 0.8333, 0.4167, 0.8333, 0.3333, 0.9167, 0.3333, 0.9167, 0.4167, 0.8333, 0.3333, 0.8333, 0.25, 0.9167, 0.25, 0.9167, 0.3333, 0.8333, 0.25, 0.8333, 0.1667, 0.9167, 0.1667, 0.9167, 0.25, 0.8333, 0.1667, 0.8333, 0.08333, 0.9167, 0.08333, 0.9167, 0.1667, 0.8333, 0.08333, 0.8333, 0.0, 0.9167, 0.0, 0.9167, 0.08333, 0.8333, 1.0, 0.8333, 0.9167, 0.9167, 0.9167, 0.9167, 1.0, 0.9167, 0.9167, 1.0, 0.9167, 1.0, 0.8333, 0.9167, 0.8333, 0.9167, 0.8333, 1.0, 0.8333, 1.0, 0.75, 0.9167, 0.75, 0.9167, 0.75, 1.0, 0.75, 1.0, 0.6667, 0.9167, 0.6667, 0.9167, 0.6667, 1.0, 0.6667, 1.0, 0.5833, 0.9167, 0.5833, 0.9167, 0.5833, 1.0, 0.5833, 1.0, 0.5, 0.9167, 0.5, 0.9167, 0.5, 1.0, 0.5, 1.0, 0.4167, 0.9167, 0.4167, 0.9167, 0.4167, 1.0, 0.4167, 1.0, 0.3333, 0.9167, 0.3333, 0.9167, 0.3333, 1.0, 0.3333, 1.0, 0.25, 0.9167, 0.25, 0.9167, 0.25, 1.0, 0.25, 1.0, 0.1667, 0.9167, 0.1667, 0.9167, 0.1667, 1.0, 0.1667, 1.0, 0.08333, 0.9167, 0.08333, 0.9167, 0.08333, 1.0, 0.08333, 1.0, 0.0, 0.9167, 0.0, 0.9167, 1.0, 1.0, 1.0, 1.0, 0.9167, 0.9167, 0.9167, 0.8333, 0.9167, 0.9167, 0.9167, 0.9167, 0.8333, 0.8333, 0.8333, 0.8333, 0.8333, 0.9167, 0.8333, 0.9167, 0.75, 0.8333, 0.75, 0.8333, 0.75, 0.9167, 0.75, 0.9167, 0.6667, 0.8333, 0.6667, 0.8333, 0.6667, 0.9167, 0.6667, 0.9167, 0.5833, 0.8333, 0.5833, 0.8333, 0.5833, 0.9167, 0.5833, 0.9167, 0.5, 0.8333, 0.5, 0.8333, 0.5, 0.9167, 0.5, 0.9167, 0.4167, 0.8333, 0.4167, 0.8333, 0.4167, 0.9167, 0.4167, 0.9167, 0.3333, 0.8333, 0.3333, 0.8333, 0.3333, 0.9167, 0.3333, 0.9167, 0.25, 0.8333, 0.25, 0.8333, 0.25, 0.9167, 0.25, 0.9167, 0.1667, 0.8333, 0.1667, 0.8333, 0.1667, 0.9167, 0.1667, 0.9167, 0.08333, 0.8333, 0.08333, 0.8333, 0.08333, 0.9167, 0.08333, 0.9167, 0.0, 0.8333, 0.0, 0.8333, 1.0, 0.9167, 1.0, 0.9167, 0.9167, 0.8333, 0.9167, 0.8333, 1.0, 0.8333, 0.9167, 0.9167, 0.9167, 0.9167, 1.0, 0.8333, 0.08333, 0.8333, 0.0, 0.9167, 0.0, 0.9167, 0.08333, 0.8333, 0.1667, 0.8333, 0.08333, 0.9167, 0.08333, 0.9167, 0.1667, 0.8333, 0.25, 0.8333, 0.1667, 0.9167, 0.1667, 0.9167, 0.25, 0.8333, 0.3333, 0.8333, 0.25, 0.9167, 0.25, 0.9167, 0.3333, 0.8333, 0.4167, 0.8333, 0.3333, 0.9167, 0.3333, 0.9167, 0.4167, 0.8333, 0.5, 0.8333, 0.4167, 0.9167, 0.4167, 0.9167, 0.5, 0.8333, 0.5833, 0.8333, 0.5, 0.9167, 0.5, 0.9167, 0.5833, 0.8333, 0.6667, 0.8333, 0.5833, 0.9167, 0.5833, 0.9167, 0.6667, 0.8333, 0.75, 0.8333, 0.6667, 0.9167, 0.6667, 0.9167, 0.75, 0.8333, 0.8333, 0.8333, 0.75, 0.9167, 0.75, 0.9167, 0.8333, 0.8333, 0.9167, 0.8333, 0.8333, 0.9167, 0.8333, 0.9167, 0.9167, 0.9167, 1.0, 0.9167, 0.9167, 1.0, 0.9167, 1.0, 1.0, 0.9167, 0.08333, 0.9167, 0.0, 1.0, 0.0, 1.0, 0.08333, 0.9167, 0.1667, 0.9167, 0.08333, 1.0, 0.08333, 1.0, 0.1667, 0.9167, 0.25, 0.9167, 0.1667, 1.0, 0.1667, 1.0, 0.25, 0.9167, 0.3333, 0.9167, 0.25, 1.0, 0.25, 1.0, 0.3333, 0.9167, 0.4167, 0.9167, 0.3333, 1.0, 0.3333, 1.0, 0.4167, 0.9167, 0.5, 0.9167, 0.4167, 1.0, 0.4167, 1.0, 0.5, 0.9167, 0.5833, 0.9167, 0.5, 1.0, 0.5, 1.0, 0.5833, 0.9167, 0.6667, 0.9167, 0.5833, 1.0, 0.5833, 1.0, 0.6667, 0.9167, 0.75, 0.9167, 0.6667, 1.0, 0.6667, 1.0, 0.75, 0.9167, 0.8333, 0.9167, 0.75, 1.0, 0.75, 1.0, 0.8333, 0.9167, 0.9167, 0.9167, 0.8333, 1.0, 0.8333, 1.0, 0.9167, 1.0, 0.9167, 1.0, 1.0, 1.0, 1.0, 1.0, 0.9167, 1.0, 0.0, 1.0, 0.08333, 1.0, 0.08333, 1.0, 0.0, 1.0, 0.08333, 1.0, 0.1667, 1.0, 0.1667, 1.0, 0.08333, 1.0, 0.1667, 1.0, 0.25, 1.0, 0.25, 1.0, 0.1667, 1.0, 0.25, 1.0, 0.3333, 1.0, 0.3333, 1.0, 0.25, 1.0, 0.3333, 1.0, 0.4167, 1.0, 0.4167, 1.0, 0.3333, 1.0, 0.4167, 1.0, 0.5, 1.0, 0.5, 1.0, 0.4167, 1.0, 0.5, 1.0, 0.5833, 1.0, 0.5833, 1.0, 0.5, 1.0, 0.5833, 1.0, 0.6667, 1.0, 0.6667, 1.0, 0.5833, 1.0, 0.6667, 1.0, 0.75, 1.0, 0.75, 1.0, 0.6667, 1.0, 0.75, 1.0, 0.8333, 1.0, 0.8333, 1.0, 0.75, 1.0, 0.8333, 1.0, 0.9167, 1.0, 0.9167, 1.0, 0.8333, 0.8333, 1.0, 0.9167, 1.0, 0.9167, 0.9167, 0.8333, 0.9167, 0.8333, 0.08333, 0.9167, 0.08333, 0.9167, 0.0, 0.8333, 0.0, 0.8333, 0.1667, 0.9167, 0.1667, 0.9167, 0.08333, 0.8333, 0.08333, 0.8333, 0.25, 0.9167, 0.25, 0.9167, 0.1667, 0.8333, 0.1667, 0.8333, 0.3333, 0.9167, 0.3333, 0.9167, 0.25, 0.8333, 0.25, 0.8333, 0.4167, 0.9167, 0.4167, 0.9167, 0.3333, 0.8333, 0.3333, 0.8333, 0.5, 0.9167, 0.5, 0.9167, 0.4167, 0.8333, 0.4167, 0.8333, 0.5833, 0.9167, 0.5833, 0.9167, 0.5, 0.8333, 0.5, 0.8333, 0.6667, 0.9167, 0.6667, 0.9167, 0.5833, 0.8333, 0.5833, 0.8333, 0.75, 0.9167, 0.75, 0.9167, 0.6667, 0.8333, 0.6667, 0.8333, 0.8333, 0.9167, 0.8333, 0.9167, 0.75, 0.8333, 0.75, 0.8333, 0.9167, 0.9167, 0.9167, 0.9167, 0.8333, 0.8333, 0.8333, 0.9167, 1.0, 1.0, 1.0, 1.0, 0.9167, 0.9167, 0.9167, 0.9167, 0.08333, 1.0, 0.08333, 1.0, 0.0, 0.9167, 0.0, 0.9167, 0.1667, 1.0, 0.1667, 1.0, 0.08333, 0.9167, 0.08333, 0.9167, 0.25, 1.0, 0.25, 1.0, 0.1667, 0.9167, 0.1667, 0.9167, 0.3333, 1.0, 0.3333, 1.0, 0.25, 0.9167, 0.25, 0.9167, 0.4167, 1.0, 0.4167, 1.0, 0.3333, 0.9167, 0.3333, 0.9167, 0.5, 1.0, 0.5, 1.0, 0.4167, 0.9167, 0.4167, 0.9167, 0.5833, 1.0, 0.5833, 1.0, 0.5, 0.9167, 0.5, 0.9167, 0.6667, 1.0, 0.6667, 1.0, 0.5833, 0.9167, 0.5833, 0.9167, 0.75, 1.0, 0.75, 1.0, 0.6667, 0.9167, 0.6667, 0.9167, 0.8333, 1.0, 0.8333, 1.0, 0.75, 0.9167, 0.75, 0.9167, 0.9167, 1.0, 0.9167, 1.0, 0.8333, 0.9167, 0.8333, 0.8333, 1.0, 0.8333, 0.9167, 0.9167, 0.9167, 0.9167, 1.0, 0.8333, 0.08333, 0.8333, 0.0, 0.9167, 0.0, 0.9167, 0.08333, 0.8333, 0.1667, 0.8333, 0.08333, 0.9167, 0.08333, 0.9167, 0.1667, 0.8333, 0.25, 0.8333, 0.1667, 0.9167, 0.1667, 0.9167, 0.25, 0.8333, 0.3333, 0.8333, 0.25, 0.9167, 0.25, 0.9167, 0.3333, 0.8333, 0.4167, 0.8333, 0.3333, 0.9167, 0.3333, 0.9167, 0.4167, 0.8333, 0.5, 0.8333, 0.4167, 0.9167, 0.4167, 0.9167, 0.5, 0.8333, 0.5833, 0.8333, 0.5, 0.9167, 0.5, 0.9167, 0.5833, 0.8333, 0.6667, 0.8333, 0.5833, 0.9167, 0.5833, 0.9167, 0.6667, 0.8333, 0.75, 0.8333, 0.6667, 0.9167, 0.6667, 0.9167, 0.75, 0.8333, 0.8333, 0.8333, 0.75, 0.9167, 0.75, 0.9167, 0.8333, 0.8333, 0.9167, 0.8333, 0.8333, 0.9167, 0.8333, 0.9167, 0.9167, 0.9167, 1.0, 0.9167, 0.9167, 1.0, 0.9167, 1.0, 1.0, 0.9167, 0.08333, 0.9167, 0.0, 1.0, 0.0, 1.0, 0.08333, 0.9167, 0.1667, 0.9167, 0.08333, 1.0, 0.08333, 1.0, 0.1667, 0.9167, 0.25, 0.9167, 0.1667, 1.0, 0.1667, 1.0, 0.25, 0.9167, 0.3333, 0.9167, 0.25, 1.0, 0.25, 1.0, 0.3333, 0.9167, 0.4167, 0.9167, 0.3333, 1.0, 0.3333, 1.0, 0.4167, 0.9167, 0.5, 0.9167, 0.4167, 1.0, 0.4167, 1.0, 0.5, 0.9167, 0.5833, 0.9167, 0.5, 1.0, 0.5, 1.0, 0.5833, 0.9167, 0.6667, 0.9167, 0.5833, 1.0, 0.5833, 1.0, 0.6667, 0.9167, 0.75, 0.9167, 0.6667, 1.0, 0.6667, 1.0, 0.75, 0.9167, 0.8333, 0.9167, 0.75, 1.0, 0.75, 1.0, 0.8333, 0.9167, 0.9167, 0.9167, 0.8333, 1.0, 0.8333, 1.0, 0.9167, 1.0, 0.9167, 1.0, 1.0, 1.0, 1.0, 1.0, 0.9167, 1.0, 0.0, 1.0, 0.08333, 1.0, 0.08333, 1.0, 0.0, 1.0, 0.08333, 1.0, 0.1667, 1.0, 0.1667, 1.0, 0.08333, 1.0, 0.1667, 1.0, 0.25, 1.0, 0.25, 1.0, 0.1667, 1.0, 0.25, 1.0, 0.3333, 1.0, 0.3333, 1.0, 0.25, 1.0, 0.3333, 1.0, 0.4167, 1.0, 0.4167, 1.0, 0.3333, 1.0, 0.4167, 1.0, 0.5, 1.0, 0.5, 1.0, 0.4167, 1.0, 0.5, 1.0, 0.5833, 1.0, 0.5833, 1.0, 0.5, 1.0, 0.5833, 1.0, 0.6667, 1.0, 0.6667, 1.0, 0.5833, 1.0, 0.6667, 1.0, 0.75, 1.0, 0.75, 1.0, 0.6667, 1.0, 0.75, 1.0, 0.8333, 1.0, 0.8333, 1.0, 0.75, 1.0, 0.8333, 1.0, 0.9167, 1.0, 0.9167, 1.0, 0.8333])
me_b_ziercurve_001.auto_texspace = False
me_b_ziercurve_001.update()

# ---- curves / text
cu_b_ziercurve = bpy.data.curves.new('BézierCurve', 'CURVE')
cu_b_ziercurve.dimensions = '3D'
_sp = cu_b_ziercurve.splines.new('BEZIER'); _sp.bezier_points.add(1)
_sp.bezier_points.foreach_set('co', [2.384e-07, 0.0, 0.0, 2.384e-07, 0.0, 2.0])
_sp.bezier_points.foreach_set('handle_left', [2.384e-07, 0.0, -0.2, 2.384e-07, 0.0, 1.7])
_sp.bezier_points.foreach_set('handle_right', [2.384e-07, 0.0, 0.2, 2.384e-07, 0.0, 2.2])
for _p, _l, _r in zip(_sp.bezier_points, ['ALIGNED', 'ALIGNED'], ['ALIGNED', 'ALIGNED']): _p.handle_left_type = _l; _p.handle_right_type = _r
_sp.order_u = 0
_sp.order_v = 0
cu_b_ziercurve.use_path = True
cu_b_ziercurve.fill_mode = 'FULL'
cu_b_ziercurve_002 = bpy.data.curves.new('BézierCurve.002', 'CURVE')
cu_b_ziercurve_002.dimensions = '3D'
_sp = cu_b_ziercurve_002.splines.new('BEZIER'); _sp.bezier_points.add(0)
_sp.bezier_points.foreach_set('co', [2.384e-07, 0.0, 2.0])
_sp.bezier_points.foreach_set('handle_left', [2.384e-07, 0.0, 1.7])
_sp.bezier_points.foreach_set('handle_right', [2.384e-07, 0.0, 2.2])
for _p, _l, _r in zip(_sp.bezier_points, ['ALIGNED'], ['ALIGNED']): _p.handle_left_type = _l; _p.handle_right_type = _r
_sp.order_u = 0
_sp.order_v = 0
cu_b_ziercurve_002.use_path = True
cu_b_ziercurve_002.fill_mode = 'FULL'
cu_b_ziercurve_103 = bpy.data.curves.new('BézierCurve.103', 'CURVE')
cu_b_ziercurve_103.dimensions = '3D'
_sp = cu_b_ziercurve_103.splines.new('BEZIER'); _sp.bezier_points.add(1)
_sp.bezier_points.foreach_set('co', [0.0, 0.0, 0.0, 0.7071, -0.7071, 2.3])
_sp.bezier_points.foreach_set('handle_left', [0.0, 0.0, -1.0, 0.7071, -0.7071, 1.3])
_sp.bezier_points.foreach_set('handle_right', [0.0, 0.0, 1.0, 0.7071, -0.7071, 3.3])
for _p, _l, _r in zip(_sp.bezier_points, ['ALIGNED', 'ALIGNED'], ['ALIGNED', 'ALIGNED']): _p.handle_left_type = _l; _p.handle_right_type = _r
_sp.order_u = 0
_sp.order_v = 0
cu_b_ziercurve_103.use_path = True
cu_b_ziercurve_103.bevel_depth = 0.355
cu_b_ziercurve_103.fill_mode = 'FULL'
cu_b_ziercurve_017 = bpy.data.curves.new('BézierCurve.017', 'CURVE')
cu_b_ziercurve_017.dimensions = '3D'
_sp = cu_b_ziercurve_017.splines.new('BEZIER'); _sp.bezier_points.add(1)
_sp.bezier_points.foreach_set('co', [0.0, 0.0, 0.0, 0.0, -1.0, 2.3])
_sp.bezier_points.foreach_set('handle_left', [0.0, 0.0, -1.0, 0.0, -1.0, 1.3])
_sp.bezier_points.foreach_set('handle_right', [0.0, 0.0, 1.0, 0.0, -1.0, 3.3])
for _p, _l, _r in zip(_sp.bezier_points, ['ALIGNED', 'ALIGNED'], ['ALIGNED', 'ALIGNED']): _p.handle_left_type = _l; _p.handle_right_type = _r
_sp.order_u = 0
_sp.order_v = 0
cu_b_ziercurve_017.use_path = True
cu_b_ziercurve_017.bevel_depth = 0.355
cu_b_ziercurve_017.fill_mode = 'FULL'
cu_b_ziercurve_016 = bpy.data.curves.new('BézierCurve.016', 'CURVE')
cu_b_ziercurve_016.dimensions = '3D'
_sp = cu_b_ziercurve_016.splines.new('BEZIER'); _sp.bezier_points.add(1)
_sp.bezier_points.foreach_set('co', [0.0, 0.0, 0.0, -0.7071, -0.7071, 2.3])
_sp.bezier_points.foreach_set('handle_left', [0.0, 0.0, -1.0, -0.7071, -0.7071, 1.3])
_sp.bezier_points.foreach_set('handle_right', [0.0, 0.0, 1.0, -0.7071, -0.7071, 3.3])
for _p, _l, _r in zip(_sp.bezier_points, ['ALIGNED', 'ALIGNED'], ['ALIGNED', 'ALIGNED']): _p.handle_left_type = _l; _p.handle_right_type = _r
_sp.order_u = 0
_sp.order_v = 0
cu_b_ziercurve_016.use_path = True
cu_b_ziercurve_016.bevel_depth = 0.355
cu_b_ziercurve_016.fill_mode = 'FULL'
cu_b_ziercurve_015 = bpy.data.curves.new('BézierCurve.015', 'CURVE')
cu_b_ziercurve_015.dimensions = '3D'
_sp = cu_b_ziercurve_015.splines.new('BEZIER'); _sp.bezier_points.add(1)
_sp.bezier_points.foreach_set('co', [-0.02028, -0.04551, 1.431e-06, -1.02, -0.04551, 2.0])
_sp.bezier_points.foreach_set('handle_left', [-0.02028, -0.04551, -1.0, -1.02, -0.04551, 1.0])
_sp.bezier_points.foreach_set('handle_right', [-0.02028, -0.04551, 1.0, -1.02, -0.04551, 3.0])
for _p, _l, _r in zip(_sp.bezier_points, ['ALIGNED', 'ALIGNED'], ['ALIGNED', 'ALIGNED']): _p.handle_left_type = _l; _p.handle_right_type = _r
_sp.order_u = 0
_sp.order_v = 0
cu_b_ziercurve_015.use_path = True
cu_b_ziercurve_015.bevel_depth = 0.355
cu_b_ziercurve_015.fill_mode = 'FULL'
cu_b_ziercurve_014 = bpy.data.curves.new('BézierCurve.014', 'CURVE')
cu_b_ziercurve_014.dimensions = '3D'
_sp = cu_b_ziercurve_014.splines.new('BEZIER'); _sp.bezier_points.add(1)
_sp.bezier_points.foreach_set('co', [-0.02029, -0.0455, 1.431e-06, -0.7274, 0.6616, 2.3])
_sp.bezier_points.foreach_set('handle_left', [-0.02029, -0.0455, -1.0, -0.7274, 0.6616, 1.3])
_sp.bezier_points.foreach_set('handle_right', [-0.02029, -0.0455, 1.0, -0.7274, 0.6616, 3.3])
for _p, _l, _r in zip(_sp.bezier_points, ['ALIGNED', 'ALIGNED'], ['ALIGNED', 'ALIGNED']): _p.handle_left_type = _l; _p.handle_right_type = _r
_sp.order_u = 0
_sp.order_v = 0
cu_b_ziercurve_014.use_path = True
cu_b_ziercurve_014.bevel_depth = 0.355
cu_b_ziercurve_014.fill_mode = 'FULL'
cu_b_ziercurve_013 = bpy.data.curves.new('BézierCurve.013', 'CURVE')
cu_b_ziercurve_013.dimensions = '3D'
_sp = cu_b_ziercurve_013.splines.new('BEZIER'); _sp.bezier_points.add(1)
_sp.bezier_points.foreach_set('co', [0.0, 0.0, 0.0, 0.0, 1.0, 2.3])
_sp.bezier_points.foreach_set('handle_left', [0.0, 0.0, -1.0, 0.0, 1.0, 1.3])
_sp.bezier_points.foreach_set('handle_right', [0.0, 0.0, 1.0, 0.0, 1.0, 3.3])
for _p, _l, _r in zip(_sp.bezier_points, ['ALIGNED', 'ALIGNED'], ['ALIGNED', 'ALIGNED']): _p.handle_left_type = _l; _p.handle_right_type = _r
_sp.order_u = 0
_sp.order_v = 0
cu_b_ziercurve_013.use_path = True
cu_b_ziercurve_013.bevel_depth = 0.355
cu_b_ziercurve_013.fill_mode = 'FULL'
cu_b_ziercurve_012 = bpy.data.curves.new('BézierCurve.012', 'CURVE')
cu_b_ziercurve_012.dimensions = '3D'
_sp = cu_b_ziercurve_012.splines.new('BEZIER'); _sp.bezier_points.add(1)
_sp.bezier_points.foreach_set('co', [-0.02026, -0.04547, 0.0, 0.6868, 0.6616, 2.3])
_sp.bezier_points.foreach_set('handle_left', [-0.02026, -0.04547, -1.0, 0.6868, 0.6616, 1.3])
_sp.bezier_points.foreach_set('handle_right', [-0.02026, -0.04547, 1.0, 0.6868, 0.6616, 3.3])
for _p, _l, _r in zip(_sp.bezier_points, ['ALIGNED', 'ALIGNED'], ['ALIGNED', 'ALIGNED']): _p.handle_left_type = _l; _p.handle_right_type = _r
_sp.order_u = 0
_sp.order_v = 0
cu_b_ziercurve_012.use_path = True
cu_b_ziercurve_012.bevel_depth = 0.355
cu_b_ziercurve_012.fill_mode = 'FULL'
cu_b_ziercurve_011 = bpy.data.curves.new('BézierCurve.011', 'CURVE')
cu_b_ziercurve_011.dimensions = '3D'
_sp = cu_b_ziercurve_011.splines.new('BEZIER'); _sp.bezier_points.add(1)
_sp.bezier_points.foreach_set('co', [0.0, 0.0, 0.0, 1.0, 0.0, 2.3])
_sp.bezier_points.foreach_set('handle_left', [0.0, 0.0, -1.0, 1.0, 0.0, 1.3])
_sp.bezier_points.foreach_set('handle_right', [0.0, 0.0, 1.0, 1.0, 0.0, 3.3])
for _p, _l, _r in zip(_sp.bezier_points, ['ALIGNED', 'ALIGNED'], ['ALIGNED', 'ALIGNED']): _p.handle_left_type = _l; _p.handle_right_type = _r
_sp.order_u = 0
_sp.order_v = 0
cu_b_ziercurve_011.use_path = True
cu_b_ziercurve_011.bevel_depth = 0.355
cu_b_ziercurve_011.fill_mode = 'FULL'

# ---- objects
ob_b_ziercurve = bpy.data.objects.new('BézierCurve', cu_b_ziercurve)
ob_b_ziercurve_001 = bpy.data.objects.new('BézierCurve.001', cu_b_ziercurve_002)
ob_ko_nierz = bpy.data.objects.new('kołnierz', me_cone_013)
ob_cone_003 = bpy.data.objects.new('Cone.003', me_cone_007)
ob_0_710mmfi_vent_008 = bpy.data.objects.new('0.710mmfi vent.008', cu_b_ziercurve_103)
ob_0_710mmfi_vent_009 = bpy.data.objects.new('0.710mmfi vent.009', cu_b_ziercurve_017)
ob_0_710mmfi_vent_010 = bpy.data.objects.new('0.710mmfi vent.010', cu_b_ziercurve_016)
ob_0_710mmfi_vent_011 = bpy.data.objects.new('0.710mmfi vent.011', cu_b_ziercurve_015)
ob_0_710mmfi_vent_012 = bpy.data.objects.new('0.710mmfi vent.012', cu_b_ziercurve_014)
ob_0_710mmfi_vent_013 = bpy.data.objects.new('0.710mmfi vent.013', cu_b_ziercurve_013)
ob_0_710mmfi_vent_014 = bpy.data.objects.new('0.710mmfi vent.014', cu_b_ziercurve_012)
ob_0_710mmfi_vent_015 = bpy.data.objects.new('0.710mmfi vent.015', cu_b_ziercurve_011)
ob_dw_jnik = bpy.data.objects.new('dwójnik', me_b_ziercurve_001)

# ---- transforms, parenting, visibility, modifiers, constraints
ob_b_ziercurve.location = (-2.0, 0.0, 6.3)
ob_b_ziercurve_001.location = (-2.0, 0.0, 6.3)
ob_ko_nierz.location = (0.0, 0.0, 0.0)
ob_cone_003.parent = ob_ko_nierz
ob_cone_003.location = (0.0, 0.0, 1.0)
ob_cone_003.scale = (0.3813, 0.3813, 1.125)
ob_0_710mmfi_vent_008.parent = ob_ko_nierz
ob_0_710mmfi_vent_008.location = (0.7071, -0.7071, 4.0)
_m = ob_0_710mmfi_vent_008.modifiers.new('Solidify', 'SOLIDIFY')
_m.offset = 1.0
ob_0_710mmfi_vent_009.parent = ob_ko_nierz
ob_0_710mmfi_vent_009.location = (0.0, -1.0, 4.0)
_m = ob_0_710mmfi_vent_009.modifiers.new('Solidify', 'SOLIDIFY')
_m.offset = 1.0
ob_0_710mmfi_vent_010.parent = ob_ko_nierz
ob_0_710mmfi_vent_010.location = (-0.7071, -0.7071, 4.0)
_m = ob_0_710mmfi_vent_010.modifiers.new('Solidify', 'SOLIDIFY')
_m.offset = 1.0
ob_0_710mmfi_vent_011.parent = ob_ko_nierz
ob_0_710mmfi_vent_011.location = (-0.9797, 0.04551, 4.0)
_m = ob_0_710mmfi_vent_011.modifiers.new('Solidify', 'SOLIDIFY')
_m.offset = 1.0
ob_0_710mmfi_vent_012.parent = ob_ko_nierz
ob_0_710mmfi_vent_012.location = (-0.6868, 0.7526, 4.0)
_m = ob_0_710mmfi_vent_012.modifiers.new('Solidify', 'SOLIDIFY')
_m.offset = 1.0
ob_0_710mmfi_vent_013.parent = ob_ko_nierz
ob_0_710mmfi_vent_013.location = (0.0, 1.0, 4.0)
_m = ob_0_710mmfi_vent_013.modifiers.new('Solidify', 'SOLIDIFY')
_m.offset = 1.0
ob_0_710mmfi_vent_014.parent = ob_ko_nierz
ob_0_710mmfi_vent_014.location = (0.7274, 0.7526, 4.0)
_m = ob_0_710mmfi_vent_014.modifiers.new('Solidify', 'SOLIDIFY')
_m.offset = 1.0
ob_0_710mmfi_vent_015.parent = ob_ko_nierz
ob_0_710mmfi_vent_015.location = (1.0, 0.0, 4.0)
_m = ob_0_710mmfi_vent_015.modifiers.new('Solidify', 'SOLIDIFY')
_m.offset = 1.0
ob_dw_jnik.parent = ob_ko_nierz
ob_dw_jnik.location = (-0.9797, 0.04551, 4.0)

# ---- collection membership
scene.collection.objects.link(ob_b_ziercurve)
scene.collection.objects.link(ob_b_ziercurve_001)
col_0_710mmfi_vents.objects.link(ob_ko_nierz)
col_0_710mmfi_vents.objects.link(ob_cone_003)
col_0_710mmfi_vents.objects.link(ob_0_710mmfi_vent_008)
col_0_710mmfi_vents.objects.link(ob_0_710mmfi_vent_009)
col_0_710mmfi_vents.objects.link(ob_0_710mmfi_vent_010)
col_0_710mmfi_vents.objects.link(ob_0_710mmfi_vent_011)
col_0_710mmfi_vents.objects.link(ob_0_710mmfi_vent_012)
col_0_710mmfi_vents.objects.link(ob_0_710mmfi_vent_013)
col_0_710mmfi_vents.objects.link(ob_0_710mmfi_vent_014)
col_0_710mmfi_vents.objects.link(ob_0_710mmfi_vent_015)
col_0_710mmfi_vents.objects.link(ob_dw_jnik)

# ---- scene / render settings (as saved in the file)
scene.frame_start = 1; scene.frame_end = 250; scene.frame_set(1)
scene.render.engine = 'BLENDER_EEVEE_NEXT'
scene.render.bake_bias = 0.0
scene.render.bake_samples = 0
scene.cycles.sampling_pattern = 'TABULATED_SOBOL'
scene.eevee.use_volume_custom_range = False
bpy.context.view_layer.update()

# ---- added for rendering (the .blend has no active camera and no usable light): camera, sun
cam_auto = bpy.data.cameras.new('AutoCamera')
cam_auto.lens = 50.0
cam_auto.sensor_width = 36.0
cam_auto.clip_end = 1000.0
ob_auto_camera = bpy.data.objects.new('AutoCamera', cam_auto)
scene.collection.objects.link(ob_auto_camera)
ob_auto_camera.location = (11.6479, -13.9775, 13.9683)
ob_auto_camera.rotation_euler = (1.09748, -7.21219e-08, 0.694738)
scene.camera = ob_auto_camera
light_auto_sun = bpy.data.lights.new('AutoSun', 'SUN')
light_auto_sun.energy = 3.0
light_auto_sun.angle = 0.0523599
ob_auto_sun = bpy.data.objects.new('AutoSun', light_auto_sun)
scene.collection.objects.link(ob_auto_sun)
ob_auto_sun.rotation_euler = (0.872665, 0.174533, 0.523599)
bpy.context.view_layer.update()
